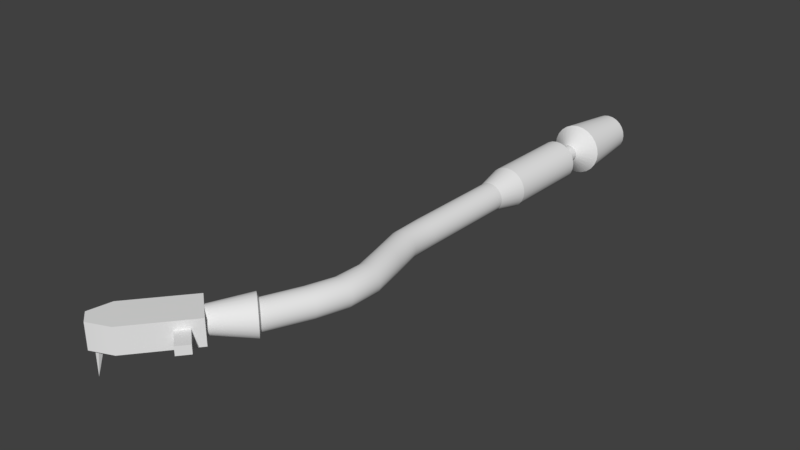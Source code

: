 # Source: Arm.blend  (saved by Blender 2.79.0; exported with 4.5.12 LTS)
import bpy
from mathutils import Matrix  # noqa: F401  (used for matrix-valued properties, if any)

bpy.ops.wm.read_factory_settings(use_empty=True)
scene = bpy.context.scene
scene.name = 'Scene'

# ---- collections
col_collection_1 = bpy.data.collections.new('Collection 1'); scene.collection.children.link(col_collection_1)

# ---- world
world_world = bpy.data.worlds.new('World'); scene.world = world_world
world_world.color = (0.05088, 0.05088, 0.05088)
world_world.use_sun_shadow = False
world_world.sun_shadow_jitter_overblur = 0.0
world_world.cycles.sampling_method = 'MANUAL'

# ---- meshes
me_cylinder_001 = bpy.data.meshes.new('Cylinder.001')
me_cylinder_001.from_pydata([(-0.009481, 0.005679, 0.05504), (-0.01529, -0.06389, 0.06144), (-0.0043, 0.005664, 0.05745), (-0.00842, -0.06391, 0.06464), (0.00133, 0.005638, 0.05844), (-0.0009525, -0.06394, 0.06596), (0.007024, 0.005603, 0.05794), (0.0066, -0.06399, 0.06529), (0.01239, 0.00556, 0.05598), (0.01372, -0.06405, 0.0627), (0.01707, 0.005513, 0.0527), (0.01993, -0.06411, 0.05834), (0.02075, 0.005465, 0.04832), (0.0248, -0.06417, 0.05253), (0.02316, 0.005419, 0.04314), (0.028, -0.06423, 0.04566), (0.02415, 0.005378, 0.03751), (0.02931, -0.06429, 0.03819), (0.02365, 0.005346, 0.03182), (0.02865, -0.06433, 0.03064), (0.02169, 0.005324, 0.02645), (0.02605, -0.06436, 0.02352), (0.01841, 0.005314, 0.02177), (0.0217, -0.06437, 0.01731), (0.01403, 0.005316, 0.0181), (0.01589, -0.06437, 0.01244), (0.008846, 0.005331, 0.01568), (0.009017, -0.06435, 0.009238), (0.003217, 0.005357, 0.01469), (0.00155, -0.06432, 0.007925), (-0.002477, 0.005392, 0.01519), (-0.006003, -0.06427, 0.00859), (-0.007848, 0.005435, 0.01715), (-0.01313, -0.06421, 0.01119), (-0.01253, 0.005482, 0.02043), (-0.01933, -0.06415, 0.01554), (-0.0162, 0.00553, 0.02481), (-0.0242, -0.06409, 0.02135), (-0.01861, 0.005576, 0.02999), (-0.0274, -0.06403, 0.02822), (-0.0196, 0.005616, 0.03562), (-0.02872, -0.06397, 0.03569), (-0.0191, 0.005649, 0.04132), (-0.02805, -0.06393, 0.04324), (-0.01714, 0.005671, 0.04669), (-0.02546, -0.0639, 0.05036), (-0.01386, 0.005681, 0.05137), (-0.0211, -0.06389, 0.05657), (-0.002696, -0.08043, 0.04627), (-0.004986, -0.08042, 0.0452), (-0.0002088, -0.08044, 0.04671), (0.002307, -0.08046, 0.04648), (0.00468, -0.08047, 0.04562), (0.006749, -0.08049, 0.04417), (0.008371, -0.08052, 0.04223), (0.009437, -0.08054, 0.03994), (0.009875, -0.08055, 0.03746), (0.009653, -0.08057, 0.03494), (0.008788, -0.08058, 0.03257), (0.007338, -0.08058, 0.0305), (0.005402, -0.08058, 0.02888), (0.003113, -0.08058, 0.02781), (0.0006249, -0.08056, 0.02737), (-0.001891, -0.08055, 0.02759), (-0.004264, -0.08053, 0.02846), (-0.006332, -0.08051, 0.02991), (-0.007955, -0.08049, 0.03184), (-0.009021, -0.08047, 0.03413), (-0.009458, -0.08045, 0.03662), (-0.009237, -0.08043, 0.03914), (-0.008372, -0.08042, 0.04151), (-0.006922, -0.08042, 0.04358), (-0.002802, -0.1079, 0.04638), (-0.005092, -0.1079, 0.04532), (-0.0003141, -0.1079, 0.04682), (0.002202, -0.1079, 0.0466), (0.004575, -0.1079, 0.04573), (0.006643, -0.1079, 0.04428), (0.008266, -0.1079, 0.04235), (0.009332, -0.1079, 0.04006), (0.009769, -0.1079, 0.03757), (0.009548, -0.1079, 0.03505), (0.008683, -0.1079, 0.03268), (0.007233, -0.1079, 0.03061), (0.005297, -0.1079, 0.02899), (0.003007, -0.1079, 0.02792), (0.0005195, -0.1079, 0.02749), (-0.001997, -0.1079, 0.02771), (-0.00437, -0.1079, 0.02857), (-0.006438, -0.1079, 0.03002), (-0.00806, -0.1079, 0.03196), (-0.009127, -0.1079, 0.03425), (-0.009564, -0.1079, 0.03674), (-0.009342, -0.1079, 0.03925), (-0.008477, -0.1079, 0.04163), (-0.007027, -0.1079, 0.04369), (-0.006778, -0.1079, 0.05902), (-0.0122, -0.1079, 0.05649), (-0.0008848, -0.1079, 0.06005), (0.005076, -0.1079, 0.05953), (0.0107, -0.1079, 0.05748), (0.0156, -0.1079, 0.05405), (0.01944, -0.1079, 0.04946), (0.02197, -0.1079, 0.04404), (0.023, -0.1079, 0.03814), (0.02248, -0.1079, 0.03218), (0.02043, -0.1079, 0.02656), (0.01699, -0.1079, 0.02166), (0.01241, -0.1079, 0.01781), (0.006984, -0.1079, 0.01529), (0.00109, -0.1079, 0.01425), (-0.004871, -0.1079, 0.01478), (-0.01049, -0.1079, 0.01683), (-0.01539, -0.1079, 0.02026), (-0.01924, -0.1079, 0.02485), (-0.02176, -0.1079, 0.03027), (-0.0228, -0.1079, 0.03616), (-0.02227, -0.1079, 0.04213), (-0.02022, -0.1079, 0.04775), (-0.01679, -0.1079, 0.05265), (-0.007401, -0.2073, 0.05969), (-0.01283, -0.2073, 0.05717), (-0.001507, -0.2073, 0.06073), (0.004454, -0.2074, 0.0602), (0.01008, -0.2074, 0.05815), (0.01498, -0.2075, 0.05472), (0.01882, -0.2075, 0.05013), (0.02135, -0.2076, 0.04471), (0.02238, -0.2076, 0.03882), (0.02186, -0.2076, 0.03286), (0.01981, -0.2077, 0.02723), (0.01637, -0.2077, 0.02233), (0.01179, -0.2077, 0.01849), (0.006361, -0.2076, 0.01596), (0.0004678, -0.2076, 0.01493), (-0.005493, -0.2076, 0.01545), (-0.01111, -0.2075, 0.0175), (-0.01601, -0.2075, 0.02094), (-0.01986, -0.2074, 0.02552), (-0.02238, -0.2074, 0.03095), (-0.02342, -0.2074, 0.03684), (-0.0229, -0.2073, 0.0428), (-0.02085, -0.2073, 0.04842), (-0.01741, -0.2073, 0.05332), (-0.005503, -0.2399, 0.05327), (-0.009285, -0.2399, 0.05151), (-0.001394, -0.2399, 0.054), (0.002762, -0.2399, 0.05363), (0.006682, -0.24, 0.0522), (0.0101, -0.24, 0.04981), (0.01278, -0.24, 0.04661), (0.01454, -0.2401, 0.04283), (0.01526, -0.2401, 0.03872), (0.0149, -0.2401, 0.03456), (0.01347, -0.2402, 0.03064), (0.01107, -0.2402, 0.02723), (0.007874, -0.2402, 0.02455), (0.004092, -0.2401, 0.02279), (-1.706e-05, -0.2401, 0.02206), (-0.004173, -0.2401, 0.02243), (-0.008093, -0.2401, 0.02386), (-0.01151, -0.24, 0.02625), (-0.01419, -0.24, 0.02945), (-0.01595, -0.24, 0.03323), (-0.01667, -0.2399, 0.03734), (-0.01631, -0.2399, 0.0415), (-0.01488, -0.2399, 0.04542), (-0.01248, -0.2399, 0.04883), (-0.006165, -0.3559, 0.05399), (-0.009947, -0.3559, 0.05223), (-0.002056, -0.3559, 0.05471), (0.0021, -0.3559, 0.05435), (0.006019, -0.356, 0.05292), (0.009436, -0.356, 0.05052), (0.01212, -0.356, 0.04733), (0.01388, -0.3561, 0.04355), (0.0146, -0.3561, 0.03944), (0.01423, -0.3561, 0.03528), (0.0128, -0.3561, 0.03136), (0.01041, -0.3561, 0.02794), (0.007212, -0.3561, 0.02526), (0.00343, -0.3561, 0.0235), (-0.0006793, -0.3561, 0.02278), (-0.004835, -0.3561, 0.02315), (-0.008755, -0.3561, 0.02457), (-0.01217, -0.356, 0.02697), (-0.01485, -0.356, 0.03017), (-0.01661, -0.356, 0.03395), (-0.01733, -0.3559, 0.03806), (-0.01697, -0.3559, 0.04221), (-0.01554, -0.3559, 0.04613), (-0.01314, -0.3559, 0.04955), (-0.01741, -0.5676, 0.05524), (-0.0203, -0.5652, 0.05348), (-0.01427, -0.5703, 0.05596), (-0.0111, -0.573, 0.05559), (-0.008119, -0.5755, 0.05417), (-0.005523, -0.5777, 0.05177), (-0.003491, -0.5795, 0.04857), (-0.002163, -0.5806, 0.04479), (-0.001629, -0.5811, 0.04068), (-0.001924, -0.5809, 0.03653), (-0.00303, -0.58, 0.03261), (-0.00487, -0.5785, 0.02919), (-0.007319, -0.5764, 0.02651), (-0.01021, -0.574, 0.02475), (-0.01335, -0.5713, 0.02403), (-0.01652, -0.5686, 0.02439), (-0.0195, -0.5661, 0.02582), (-0.0221, -0.5639, 0.02822), (-0.02413, -0.5621, 0.03141), (-0.02546, -0.561, 0.03519), (-0.02599, -0.5605, 0.0393), (-0.02569, -0.5607, 0.04346), (-0.02459, -0.5616, 0.04738), (-0.02275, -0.5631, 0.0508), (0.009109, -0.4232, 0.02317), (0.01775, -0.4611, 0.0234), (0.01612, -0.4961, 0.02361), (0.005393, -0.5287, 0.02382), (0.001435, -0.5274, 0.02418), (0.012, -0.4956, 0.02398), (0.0136, -0.4611, 0.02377), (0.005018, -0.424, 0.02353), (0.02342, -0.4206, 0.04393), (0.03231, -0.4611, 0.04417), (0.03059, -0.4977, 0.04438), (0.01929, -0.533, 0.04458), (0.01997, -0.5333, 0.04047), (0.0313, -0.4978, 0.04027), (0.03303, -0.4611, 0.04006), (0.02413, -0.4205, 0.03982), (-0.005546, -0.4257, 0.04652), (0.002894, -0.4609, 0.04676), (0.001393, -0.4941, 0.04696), (-0.008718, -0.524, 0.04717), (-0.00643, -0.5248, 0.05059), (0.003772, -0.4944, 0.05038), (0.005289, -0.4609, 0.05017), (-0.003192, -0.4252, 0.04994), (-4.746e-05, -0.4247, 0.05262), (0.008486, -0.4609, 0.05285), (0.006947, -0.4947, 0.05306), (-0.00338, -0.5257, 0.05327), (0.0002253, -0.5269, 0.05503), (0.0107, -0.4952, 0.05482), (0.01227, -0.4609, 0.05461), (0.003674, -0.424, 0.05438), (-0.002296, -0.5262, 0.02561), (0.008111, -0.4951, 0.02541), (0.009679, -0.461, 0.0252), (0.001157, -0.4246, 0.02496), (0.01962, -0.5332, 0.03632), (0.03093, -0.4978, 0.03611), (0.03267, -0.4611, 0.0359), (0.02378, -0.4206, 0.03567), (0.00414, -0.5281, 0.05575), (0.01478, -0.4957, 0.05554), (0.01638, -0.4609, 0.05534), (0.007718, -0.4233, 0.0551), (-0.005545, -0.5252, 0.02801), (0.004722, -0.4946, 0.0278), (0.006262, -0.461, 0.02759), (-0.002209, -0.4252, 0.02736), (0.01825, -0.5328, 0.0324), (0.02951, -0.4977, 0.03219), (0.03124, -0.4611, 0.03198), (0.02237, -0.4208, 0.03175), (0.008098, -0.5294, 0.05539), (0.01891, -0.4962, 0.05518), (0.02053, -0.4609, 0.05497), (0.01181, -0.4226, 0.05473), (-0.008091, -0.5244, 0.03121), (0.002065, -0.4943, 0.031), (0.003582, -0.461, 0.03079), (-0.00485, -0.4257, 0.03055), (0.01596, -0.5321, 0.02898), (0.02713, -0.4974, 0.02877), (0.02884, -0.4611, 0.02857), (0.02002, -0.4213, 0.02833), (0.01183, -0.5306, 0.05396), (0.02279, -0.4967, 0.05375), (0.02445, -0.4609, 0.05354), (0.01567, -0.4219, 0.05331), (-0.009762, -0.5238, 0.03499), (0.0003195, -0.494, 0.03478), (0.001821, -0.4609, 0.03457), (-0.006588, -0.4259, 0.03434), (0.01291, -0.5311, 0.0263), (0.02396, -0.497, 0.02609), (0.02565, -0.4611, 0.02589), (0.01688, -0.4218, 0.02565), (0.01508, -0.5316, 0.05156), (0.02618, -0.4971, 0.05136), (0.02787, -0.461, 0.05115), (0.01904, -0.4213, 0.05091), (-0.01044, -0.5235, 0.0391), (-0.0003943, -0.4939, 0.03889), (0.001099, -0.4609, 0.03868), (-0.007304, -0.426, 0.03844), (0.009307, -0.53, 0.02454), (0.0202, -0.4966, 0.02433), (0.02186, -0.4611, 0.02413), (0.01315, -0.4225, 0.02389), (0.01762, -0.5325, 0.04837), (0.02884, -0.4975, 0.04816), (0.03055, -0.461, 0.04795), (0.02168, -0.4209, 0.04771), (-0.01009, -0.5236, 0.04325), (-2.824e-05, -0.494, 0.04304), (0.001465, -0.4609, 0.04284), (-0.006948, -0.426, 0.0426), (-0.01983, -0.5679, 0.0605), (-0.02372, -0.5646, 0.05814), (-0.01561, -0.5715, 0.06148), (-0.01135, -0.5751, 0.06098), (-0.007341, -0.5785, 0.05906), (-0.003849, -0.5815, 0.05584), (-0.001118, -0.5839, 0.05154), (0.0006684, -0.5854, 0.04646), (0.001387, -0.5861, 0.04093), (0.0009897, -0.5858, 0.03534), (-0.0004969, -0.5846, 0.03007), (-0.002971, -0.5825, 0.02548), (-0.006265, -0.5797, 0.02187), (-0.01015, -0.5765, 0.0195), (-0.01437, -0.5729, 0.01853), (-0.01863, -0.5693, 0.01902), (-0.02265, -0.5659, 0.02095), (-0.02614, -0.5629, 0.02417), (-0.02887, -0.5605, 0.02847), (-0.03065, -0.559, 0.03355), (-0.03137, -0.5583, 0.03908), (-0.03098, -0.5586, 0.04467), (-0.02949, -0.5598, 0.04994), (-0.02701, -0.5619, 0.05453), (-0.04844, -0.6051, 0.05365), (-0.05099, -0.6029, 0.05195), (-0.04566, -0.6074, 0.0544), (-0.04287, -0.6098, 0.05407), (-0.04023, -0.612, 0.05281), (-0.03794, -0.614, 0.0507), (-0.03614, -0.6155, 0.04787), (-0.03497, -0.6166, 0.04453), (-0.0345, -0.617, 0.0409), (-0.03476, -0.6168, 0.03723), (-0.03574, -0.616, 0.03377), (-0.03736, -0.6147, 0.03075), (-0.03952, -0.6128, 0.02838), (-0.04208, -0.6107, 0.02683), (-0.04485, -0.6083, 0.02619), (-0.04765, -0.606, 0.02656), (-0.05028, -0.6037, 0.02802), (-0.05258, -0.6018, 0.03012), (-0.05437, -0.6002, 0.03277), (-0.05554, -0.5992, 0.03606), (-0.05602, -0.5988, 0.03969), (-0.05576, -0.599, 0.04336), (-0.05478, -0.5998, 0.0468), (-0.05315, -0.6011, 0.04967), (-0.07816, -0.6814, 0.02573), (-0.07816, -0.6814, 0.05486), (-0.1113, -0.654, 0.02573), (-0.1113, -0.654, 0.05486), (-0.02825, -0.6212, 0.02573), (-0.02825, -0.6212, 0.05486), (-0.06136, -0.5938, 0.02573), (-0.06136, -0.5938, 0.05486), (-0.1166, -0.6805, 0.02573), (-0.1032, -0.6916, 0.02573), (-0.1032, -0.6916, 0.05486), (-0.1166, -0.6805, 0.05486), (-0.04987, -0.6387, 0.03535), (-0.04987, -0.6387, 0.04524), (-0.04034, -0.6272, 0.03535), (-0.04034, -0.6272, 0.04524), (-0.02659, -0.658, 0.03535), (-0.02659, -0.658, 0.04524), (-0.01706, -0.6465, 0.04524), (-0.01706, -0.6465, 0.03535), (0.000252, -0.3887, 0.02297), (0.01461, -0.3867, 0.04374), (-0.01444, -0.3905, 0.04633), (-0.008923, -0.3898, 0.05242), (-0.003851, -0.3893, 0.02334), (0.01532, -0.3867, 0.03963), (-0.01208, -0.3902, 0.04974), (-0.00519, -0.3893, 0.05418), (-0.007722, -0.3898, 0.02477), (0.01496, -0.3867, 0.03547), (-0.001134, -0.3887, 0.05491), (-0.0111, -0.3902, 0.02716), (0.01356, -0.3869, 0.03155), (0.002969, -0.3882, 0.05454), (-0.01375, -0.3905, 0.03036), (0.0112, -0.3873, 0.02814), (0.00684, -0.3877, 0.05311), (-0.01549, -0.3907, 0.03414), (0.008041, -0.3877, 0.02546), (0.01021, -0.3873, 0.05072), (-0.0162, -0.3908, 0.03825), (0.004308, -0.3882, 0.0237), (0.01286, -0.3869, 0.04752), (-0.01585, -0.3907, 0.04241), (-0.102, -0.6852, -0.004365), (-0.1071, -0.682, 0.02526), (-0.1071, -0.6759, 0.02526), (-0.101, -0.682, 0.02526), (-0.101, -0.6759, 0.02526)], [], [(0, 1, 3, 2), (2, 3, 5, 4), (4, 5, 7, 6), (6, 7, 9, 8), (8, 9, 11, 10), (10, 11, 13, 12), (12, 13, 15, 14), (14, 15, 17, 16), (16, 17, 19, 18), (18, 19, 21, 20), (20, 21, 23, 22), (22, 23, 25, 24), (24, 25, 27, 26), (26, 27, 29, 28), (28, 29, 31, 30), (30, 31, 33, 32), (32, 33, 35, 34), (34, 35, 37, 36), (36, 37, 39, 38), (38, 39, 41, 40), (40, 41, 43, 42), (42, 43, 45, 44), (7, 5, 50, 51), (44, 45, 47, 46), (46, 47, 1, 0), (0, 2, 4, 6, 8, 10, 12, 14, 16, 18, 20, 22, 24, 26, 28, 30, 32, 34, 36, 38, 40, 42, 44, 46), (59, 58, 82, 83), (17, 15, 55, 56), (3, 1, 49, 48), (27, 25, 60, 61), (37, 35, 65, 66), (47, 45, 70, 71), (13, 11, 53, 54), (23, 21, 58, 59), (33, 31, 63, 64), (43, 41, 68, 69), (9, 7, 51, 52), (19, 17, 56, 57), (29, 27, 61, 62), (39, 37, 66, 67), (1, 47, 71, 49), (5, 3, 48, 50), (15, 13, 54, 55), (25, 23, 59, 60), (35, 33, 64, 65), (45, 43, 69, 70), (11, 9, 52, 53), (21, 19, 57, 58), (31, 29, 62, 63), (41, 39, 67, 68), (94, 93, 117, 118), (52, 51, 75, 76), (67, 66, 90, 91), (60, 59, 83, 84), (53, 52, 76, 77), (68, 67, 91, 92), (61, 60, 84, 85), (54, 53, 77, 78), (69, 68, 92, 93), (62, 61, 85, 86), (55, 54, 78, 79), (70, 69, 93, 94), (63, 62, 86, 87), (56, 55, 79, 80), (71, 70, 94, 95), (48, 49, 73, 72), (64, 63, 87, 88), (57, 56, 80, 81), (49, 71, 95, 73), (50, 48, 72, 74), (65, 64, 88, 89), (58, 57, 81, 82), (51, 50, 74, 75), (66, 65, 89, 90), (107, 106, 130, 131), (87, 86, 110, 111), (80, 79, 103, 104), (95, 94, 118, 119), (72, 73, 97, 96), (88, 87, 111, 112), (81, 80, 104, 105), (73, 95, 119, 97), (74, 72, 96, 98), (89, 88, 112, 113), (82, 81, 105, 106), (75, 74, 98, 99), (90, 89, 113, 114), (83, 82, 106, 107), (76, 75, 99, 100), (91, 90, 114, 115), (84, 83, 107, 108), (77, 76, 100, 101), (92, 91, 115, 116), (85, 84, 108, 109), (78, 77, 101, 102), (93, 92, 116, 117), (86, 85, 109, 110), (79, 78, 102, 103), (135, 134, 158, 159), (100, 99, 123, 124), (115, 114, 138, 139), (108, 107, 131, 132), (101, 100, 124, 125), (116, 115, 139, 140), (109, 108, 132, 133), (102, 101, 125, 126), (117, 116, 140, 141), (110, 109, 133, 134), (103, 102, 126, 127), (118, 117, 141, 142), (111, 110, 134, 135), (104, 103, 127, 128), (119, 118, 142, 143), (96, 97, 121, 120), (112, 111, 135, 136), (105, 104, 128, 129), (97, 119, 143, 121), (98, 96, 120, 122), (113, 112, 136, 137), (106, 105, 129, 130), (99, 98, 122, 123), (114, 113, 137, 138), (148, 147, 171, 172), (128, 127, 151, 152), (143, 142, 166, 167), (120, 121, 145, 144), (136, 135, 159, 160), (129, 128, 152, 153), (121, 143, 167, 145), (122, 120, 144, 146), (137, 136, 160, 161), (130, 129, 153, 154), (123, 122, 146, 147), (138, 137, 161, 162), (131, 130, 154, 155), (124, 123, 147, 148), (139, 138, 162, 163), (132, 131, 155, 156), (125, 124, 148, 149), (140, 139, 163, 164), (133, 132, 156, 157), (126, 125, 149, 150), (141, 140, 164, 165), (134, 133, 157, 158), (127, 126, 150, 151), (142, 141, 165, 166), (220, 219, 206, 207), (163, 162, 186, 187), (156, 155, 179, 180), (149, 148, 172, 173), (164, 163, 187, 188), (157, 156, 180, 181), (150, 149, 173, 174), (165, 164, 188, 189), (158, 157, 181, 182), (151, 150, 174, 175), (166, 165, 189, 190), (159, 158, 182, 183), (152, 151, 175, 176), (167, 166, 190, 191), (144, 145, 169, 168), (160, 159, 183, 184), (153, 152, 176, 177), (145, 167, 191, 169), (146, 144, 168, 170), (161, 160, 184, 185), (154, 153, 177, 178), (147, 146, 170, 171), (162, 161, 185, 186), (155, 154, 178, 179), (196, 195, 315, 316), (228, 227, 199, 200), (236, 235, 214, 215), (244, 243, 193, 192), (248, 220, 207, 208), (252, 228, 200, 201), (243, 236, 215, 193), (256, 244, 192, 194), (260, 248, 208, 209), (264, 252, 201, 202), (268, 256, 194, 195), (272, 260, 209, 210), (276, 264, 202, 203), (280, 268, 195, 196), (284, 272, 210, 211), (288, 276, 203, 204), (292, 280, 196, 197), (296, 284, 211, 212), (300, 288, 204, 205), (304, 292, 197, 198), (308, 296, 212, 213), (219, 300, 205, 206), (227, 304, 198, 199), (235, 308, 213, 214), (232, 311, 310, 233), (233, 310, 309, 234), (234, 309, 308, 235), (224, 307, 306, 225), (225, 306, 305, 226), (226, 305, 304, 227), (216, 303, 302, 217), (217, 302, 301, 218), (218, 301, 300, 219), (311, 299, 298, 310), (310, 298, 297, 309), (309, 297, 296, 308), (307, 295, 294, 306), (306, 294, 293, 305), (305, 293, 292, 304), (303, 291, 290, 302), (302, 290, 289, 301), (301, 289, 288, 300), (299, 287, 286, 298), (298, 286, 285, 297), (297, 285, 284, 296), (295, 283, 282, 294), (294, 282, 281, 293), (293, 281, 280, 292), (291, 279, 278, 290), (290, 278, 277, 289), (289, 277, 276, 288), (287, 275, 274, 286), (286, 274, 273, 285), (285, 273, 272, 284), (283, 271, 270, 282), (282, 270, 269, 281), (281, 269, 268, 280), (279, 267, 266, 278), (278, 266, 265, 277), (277, 265, 264, 276), (275, 263, 262, 274), (274, 262, 261, 273), (273, 261, 260, 272), (271, 259, 258, 270), (270, 258, 257, 269), (269, 257, 256, 268), (267, 255, 254, 266), (266, 254, 253, 265), (265, 253, 252, 264), (263, 251, 250, 262), (262, 250, 249, 261), (261, 249, 248, 260), (259, 247, 246, 258), (258, 246, 245, 257), (257, 245, 244, 256), (240, 239, 238, 241), (241, 238, 237, 242), (242, 237, 236, 243), (255, 231, 230, 254), (254, 230, 229, 253), (253, 229, 228, 252), (251, 223, 222, 250), (250, 222, 221, 249), (249, 221, 220, 248), (247, 240, 241, 246), (246, 241, 242, 245), (245, 242, 243, 244), (239, 232, 233, 238), (238, 233, 234, 237), (237, 234, 235, 236), (231, 224, 225, 230), (230, 225, 226, 229), (229, 226, 227, 228), (380, 216, 223, 384), (223, 216, 217, 222), (222, 217, 218, 221), (221, 218, 219, 220), (324, 323, 347, 348), (211, 210, 330, 331), (204, 203, 323, 324), (197, 196, 316, 317), (212, 211, 331, 332), (205, 204, 324, 325), (198, 197, 317, 318), (213, 212, 332, 333), (206, 205, 325, 326), (199, 198, 318, 319), (214, 213, 333, 334), (207, 206, 326, 327), (200, 199, 319, 320), (215, 214, 334, 335), (192, 193, 313, 312), (208, 207, 327, 328), (201, 200, 320, 321), (193, 215, 335, 313), (194, 192, 312, 314), (209, 208, 328, 329), (202, 201, 321, 322), (195, 194, 314, 315), (210, 209, 329, 330), (203, 202, 322, 323), (336, 337, 359, 358, 357, 356, 355, 354, 353, 352, 351, 350, 349, 348, 347, 346, 345, 344, 343, 342, 341, 340, 339, 338), (317, 316, 340, 341), (332, 331, 355, 356), (325, 324, 348, 349), (318, 317, 341, 342), (333, 332, 356, 357), (326, 325, 349, 350), (319, 318, 342, 343), (334, 333, 357, 358), (327, 326, 350, 351), (320, 319, 343, 344), (335, 334, 358, 359), (312, 313, 337, 336), (328, 327, 351, 352), (321, 320, 344, 345), (313, 335, 359, 337), (314, 312, 336, 338), (329, 328, 352, 353), (322, 321, 345, 346), (315, 314, 338, 339), (330, 329, 353, 354), (323, 322, 346, 347), (316, 315, 339, 340), (331, 330, 354, 355), (362, 360, 369, 368), (362, 363, 367, 366), (366, 367, 365, 364), (364, 365, 361, 360), (362, 366, 364, 360), (367, 363, 361, 365), (369, 370, 371, 368), (363, 362, 368, 371), (360, 361, 370, 369), (361, 363, 371, 370), (374, 372, 373, 375), (379, 378, 377, 376), (372, 374, 379, 376), (373, 372, 376, 377), (375, 373, 377, 378), (374, 375, 378, 379), (381, 224, 231, 385), (382, 232, 239, 386), (383, 240, 247, 387), (384, 388, 184, 183), (385, 389, 177, 176), (386, 383, 169, 191), (387, 390, 170, 168), (388, 391, 185, 184), (389, 392, 178, 177), (390, 393, 171, 170), (391, 394, 186, 185), (392, 395, 179, 178), (393, 396, 172, 171), (394, 397, 187, 186), (395, 398, 180, 179), (396, 399, 173, 172), (397, 400, 188, 187), (398, 401, 181, 180), (399, 402, 174, 173), (400, 403, 189, 188), (401, 380, 182, 181), (402, 381, 175, 174), (403, 382, 190, 189), (311, 232, 382, 403), (307, 224, 381, 402), (303, 216, 380, 401), (299, 311, 403, 400), (295, 307, 402, 399), (291, 303, 401, 398), (287, 299, 400, 397), (283, 295, 399, 396), (279, 291, 398, 395), (275, 287, 397, 394), (271, 283, 396, 393), (267, 279, 395, 392), (263, 275, 394, 391), (259, 271, 393, 390), (255, 267, 392, 389), (251, 263, 391, 388), (247, 259, 390, 387), (239, 240, 383, 386), (231, 255, 389, 385), (223, 251, 388, 384), (169, 383, 387, 168), (190, 382, 386, 191), (175, 381, 385, 176), (182, 380, 384, 183), (404, 405, 406), (404, 406, 408), (404, 408, 407), (404, 407, 405), (408, 406, 405, 407)])
me_cylinder_001.polygons.foreach_set('use_smooth', [1, 1, 1, 1, 1, 1, 1, 1, 1, 1, 1, 1, 1, 1, 1, 1, 1, 1, 1, 1, 1, 1, 1, 1, 1, 1, 1, 1, 1, 1, 1, 1, 1, 1, 1, 1, 1, 1, 1, 1, 1, 1, 1, 1, 1, 1, 1, 1, 1, 1, 1, 1, 1, 1, 1, 1, 1, 1, 1, 1, 1, 1, 1, 1, 1, 1, 1, 1, 1, 1, 1, 1, 1, 1, 1, 1, 1, 1, 1, 1, 1, 1, 1, 1, 1, 1, 1, 1, 1, 1, 1, 1, 1, 1, 1, 1, 1, 1, 1, 1, 1, 1, 1, 1, 1, 1, 1, 1, 1, 1, 1, 1, 1, 1, 1, 1, 1, 1, 1, 1, 1, 1, 1, 1, 1, 1, 1, 1, 1, 1, 1, 1, 1, 1, 1, 1, 1, 1, 1, 1, 1, 1, 1, 1, 1, 1, 1, 1, 1, 1, 1, 1, 1, 1, 1, 1, 1, 1, 1, 1, 1, 1, 1, 1, 1, 1, 1, 1, 1, 1, 1, 1, 1, 1, 1, 1, 1, 1, 1, 1, 1, 1, 1, 1, 1, 1, 1, 1, 1, 1, 1, 1, 1, 1, 1, 1, 1, 1, 1, 1, 1, 1, 1, 1, 1, 1, 1, 1, 1, 1, 1, 1, 1, 1, 1, 1, 1, 1, 1, 1, 1, 1, 1, 1, 1, 1, 1, 1, 1, 1, 1, 1, 1, 1, 1, 1, 1, 1, 1, 1, 1, 1, 1, 1, 1, 1, 1, 1, 1, 1, 1, 1, 1, 1, 1, 1, 1, 1, 1, 1, 1, 1, 1, 1, 1, 1, 1, 1, 1, 1, 1, 1, 1, 1, 1, 1, 1, 1, 1, 1, 1, 1, 1, 1, 1, 1, 1, 1, 1, 1, 1, 1, 1, 1, 1, 1, 1, 1, 1, 1, 1, 1, 1, 1, 1, 1, 1, 1, 1, 1, 1, 1, 1, 1, 1, 1, 1, 1, 1, 1, 1, 1, 1, 1, 1, 1, 1, 1, 1, 1, 1, 1, 1, 1, 1, 1, 1, 1, 1, 1, 1, 1, 1, 1, 1, 1, 1, 1, 1, 1, 1, 1, 1, 1, 1, 1, 1, 1, 1, 1, 1, 1, 1, 1, 1, 1, 1, 1, 1, 1, 1, 1, 1, 1, 1, 1, 1, 1, 0, 0, 0, 0, 0])
_k = set([(0, 2), (0, 46), (1, 3), (1, 47), (2, 4), (3, 5), (4, 6), (5, 7), (6, 8), (7, 9), (8, 10), (9, 11), (10, 12), (11, 13), (12, 14), (13, 15), (14, 16), (15, 17), (16, 18), (17, 19), (18, 20), (19, 21), (20, 22), (21, 23), (22, 24), (23, 25), (24, 26), (25, 27), (26, 28), (27, 29), (28, 30), (29, 31), (30, 32), (31, 33), (32, 34), (33, 35), (34, 36), (35, 37), (36, 38), (37, 39), (38, 40), (39, 41), (40, 42), (41, 43), (42, 44), (43, 45), (44, 46), (45, 47), (48, 49), (48, 50), (49, 71), (50, 51), (51, 52), (52, 53), (53, 54), (54, 55), (55, 56), (56, 57), (57, 58), (58, 59), (59, 60), (60, 61), (61, 62), (62, 63), (63, 64), (64, 65), (65, 66), (66, 67), (67, 68), (68, 69), (69, 70), (70, 71), (72, 73), (72, 74), (73, 95), (74, 75), (75, 76), (76, 77), (77, 78), (78, 79), (79, 80), (80, 81), (81, 82), (82, 83), (83, 84), (84, 85), (85, 86), (86, 87), (87, 88), (88, 89), (89, 90), (90, 91), (91, 92), (92, 93), (93, 94), (94, 95), (96, 97), (96, 98), (97, 119), (98, 99), (99, 100), (100, 101), (101, 102), (102, 103), (103, 104), (104, 105), (105, 106), (106, 107), (107, 108), (108, 109), (109, 110), (110, 111), (111, 112), (112, 113), (113, 114), (114, 115), (115, 116), (116, 117), (117, 118), (118, 119), (120, 121), (120, 122), (121, 143), (122, 123), (123, 124), (124, 125), (125, 126), (126, 127), (127, 128), (128, 129), (129, 130), (130, 131), (131, 132), (132, 133), (133, 134), (134, 135), (135, 136), (136, 137), (137, 138), (138, 139), (139, 140), (140, 141), (141, 142), (142, 143), (144, 145), (144, 146), (145, 167), (146, 147), (147, 148), (148, 149), (149, 150), (150, 151), (151, 152), (152, 153), (153, 154), (154, 155), (155, 156), (156, 157), (157, 158), (158, 159), (159, 160), (160, 161), (161, 162), (162, 163), (163, 164), (164, 165), (165, 166), (166, 167), (192, 193), (192, 194), (193, 215), (194, 195), (195, 196), (196, 197), (197, 198), (198, 199), (199, 200), (200, 201), (201, 202), (202, 203), (203, 204), (204, 205), (205, 206), (206, 207), (207, 208), (208, 209), (209, 210), (210, 211), (211, 212), (212, 213), (213, 214), (214, 215), (312, 313), (312, 314), (313, 335), (314, 315), (315, 316), (316, 317), (317, 318), (318, 319), (319, 320), (320, 321), (321, 322), (322, 323), (323, 324), (324, 325), (325, 326), (326, 327), (327, 328), (328, 329), (329, 330), (330, 331), (331, 332), (332, 333), (333, 334), (334, 335), (360, 364), (360, 369), (361, 365), (361, 370), (362, 366), (362, 368), (363, 367), (363, 371), (364, 365), (364, 366), (365, 367), (366, 367), (368, 369), (368, 371), (369, 370), (370, 371), (372, 373), (372, 374), (372, 376), (373, 375), (373, 377), (374, 375), (374, 379), (375, 378), (376, 377), (376, 379), (377, 378), (378, 379)])
me_cylinder_001.attributes.new('sharp_edge', 'BOOLEAN', 'EDGE').data.foreach_set('value', [ (min(e.vertices), max(e.vertices)) in _k for e in me_cylinder_001.edges])
me_cylinder_001.use_remesh_preserve_volume = False
me_cylinder_001.use_remesh_preserve_attributes = False
me_cylinder_001.use_mirror_vertex_groups = False
me_cylinder_001.update()

# ---- objects
ob_arm = bpy.data.objects.new('Arm', me_cylinder_001)

# ---- transforms, parenting, visibility, modifiers, constraints
ob_arm.location = (0.0, 0.0, 0.0)
ob_arm.lineart.crease_threshold = 0.0
_m = ob_arm.modifiers.new('EdgeSplit', 'EDGE_SPLIT')

# ---- collection membership
col_collection_1.objects.link(ob_arm)

# ---- scene / render settings (as saved in the file)
scene.frame_start = 1; scene.frame_end = 250; scene.frame_set(51)
scene.render.engine = 'BLENDER_EEVEE_NEXT'
scene.render.resolution_percentage = 50
scene.render.dither_intensity = 0.0
scene.cycles.use_denoising = False
scene.cycles.samples = 128
scene.cycles.sampling_pattern = 'TABULATED_SOBOL'
scene.cycles.use_adaptive_sampling = False
scene.cycles.use_light_tree = False
scene.cycles.blur_glossy = 0.0
scene.cycles.sample_clamp_indirect = 0.0
scene.view_settings.view_transform = 'Standard'
bpy.context.view_layer.update()

# ---- added for rendering (the .blend has no active camera and no usable light): camera, sun
cam_auto = bpy.data.cameras.new('AutoCamera')
cam_auto.lens = 50.0
cam_auto.sensor_width = 36.0
cam_auto.clip_end = 1000.0
ob_auto_camera = bpy.data.objects.new('AutoCamera', cam_auto)
scene.collection.objects.link(ob_auto_camera)
ob_auto_camera.location = (0.621257, -1.13865, 0.561246)
ob_auto_camera.rotation_euler = (1.09748, -7.21219e-08, 0.694738)
scene.camera = ob_auto_camera
light_auto_sun = bpy.data.lights.new('AutoSun', 'SUN')
light_auto_sun.energy = 3.0
light_auto_sun.angle = 0.0523599
ob_auto_sun = bpy.data.objects.new('AutoSun', light_auto_sun)
scene.collection.objects.link(ob_auto_sun)
ob_auto_sun.rotation_euler = (0.872665, 0.174533, 0.523599)
bpy.context.view_layer.update()
